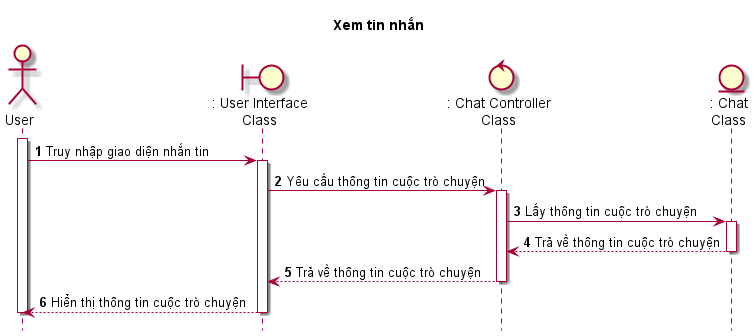

The diagram above was rendered by PlantUML. Its source (embedded in the PNG):
@startuml SeqXemTinNhan

skin rose
hide footbox
title Xem tin nhắn

actor User as user
boundary ": User Interface\nClass" as userInterface
control ": Chat Controller\nClass" as chatController
entity ": Chat\nClass" as Chat

autonumber
user++
user -> userInterface++ : Truy nhập giao diện nhắn tin
userInterface -> chatController++ : Yêu cầu thông tin cuộc trò chuyện
chatController -> Chat++ : Lấy thông tin cuộc trò chuyện
Chat --> chatController-- : Trả về thông tin cuộc trò chuyện
chatController --> userInterface-- : Trả về thông tin cuộc trò chuyện
userInterface --> user--: Hiển thị thông tin cuộc trò chuyện
user--

@enduml